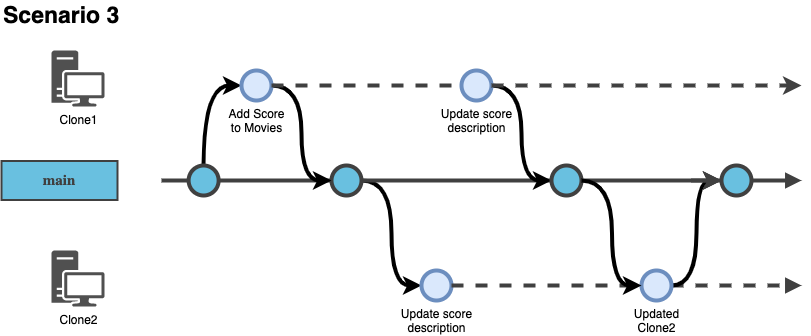

The diagram above was exported from draw.io. Its source (the exported page's mxGraphModel, read from the mxfile embedded in the PNG):
<mxGraphModel dx="433" dy="624" grid="1" gridSize="10" guides="1" tooltips="1" connect="1" arrows="1" fold="1" page="1" pageScale="1" pageWidth="1654" pageHeight="1169" math="0" shadow="0">
  <root>
    <mxCell id="wEzcj08VcBLiysgOAfgu-0" />
    <mxCell id="wEzcj08VcBLiysgOAfgu-1" parent="wEzcj08VcBLiysgOAfgu-0" />
    <mxCell id="kF-p968UOXtvUXF2nkYX-0" style="edgeStyle=orthogonalEdgeStyle;rounded=0;orthogonalLoop=1;jettySize=auto;html=1;exitX=0.5;exitY=0;exitDx=0;exitDy=0;exitPerimeter=0;entryX=0;entryY=0.5;entryDx=0;entryDy=0;entryPerimeter=0;curved=1;strokeWidth=4;" edge="1" parent="wEzcj08VcBLiysgOAfgu-1" source="wEzcj08VcBLiysgOAfgu-2" target="wEzcj08VcBLiysgOAfgu-18">
      <mxGeometry relative="1" as="geometry" />
    </mxCell>
    <mxCell id="wEzcj08VcBLiysgOAfgu-2" value="" style="verticalLabelPosition=bottom;verticalAlign=top;html=1;strokeWidth=4;shape=mxgraph.flowchart.on-page_reference;plain-blue;gradientColor=none;fillColor=#69C0E0;strokeColor=#404040;" vertex="1" parent="wEzcj08VcBLiysgOAfgu-1">
      <mxGeometry x="227.12" y="255" width="30" height="30" as="geometry" />
    </mxCell>
    <mxCell id="wEzcj08VcBLiysgOAfgu-3" value="main" style="text;html=1;align=center;verticalAlign=middle;whiteSpace=wrap;rounded=0;strokeWidth=2;fontSize=15;fontFamily=Roboto;fontStyle=1;strokeColor=#404040;fontColor=#404040;fillColor=#69C0E0;" vertex="1" parent="wEzcj08VcBLiysgOAfgu-1">
      <mxGeometry x="40" y="250.5" width="116" height="39" as="geometry" />
    </mxCell>
    <mxCell id="wEzcj08VcBLiysgOAfgu-4" value="" style="edgeStyle=orthogonalEdgeStyle;rounded=0;html=1;jettySize=auto;orthogonalLoop=1;strokeWidth=4;endArrow=none;endFill=0;strokeColor=#404040;" edge="1" parent="wEzcj08VcBLiysgOAfgu-1">
      <mxGeometry x="162.49" y="181" as="geometry">
        <mxPoint x="200" y="270" as="sourcePoint" />
        <mxPoint x="227.1199999999999" y="270" as="targetPoint" />
      </mxGeometry>
    </mxCell>
    <mxCell id="srhqTGqlp7Ir6bwb2WL8-1" style="edgeStyle=orthogonalEdgeStyle;rounded=0;orthogonalLoop=1;jettySize=auto;html=1;entryX=0;entryY=0.5;entryDx=0;entryDy=0;entryPerimeter=0;curved=1;strokeWidth=4;" edge="1" parent="wEzcj08VcBLiysgOAfgu-1" source="wEzcj08VcBLiysgOAfgu-6" target="wEzcj08VcBLiysgOAfgu-15">
      <mxGeometry relative="1" as="geometry" />
    </mxCell>
    <mxCell id="wEzcj08VcBLiysgOAfgu-6" value="" style="verticalLabelPosition=bottom;verticalAlign=top;html=1;strokeWidth=4;shape=mxgraph.flowchart.on-page_reference;plain-blue;gradientColor=none;fillColor=#69C0E0;strokeColor=#404040;" vertex="1" parent="wEzcj08VcBLiysgOAfgu-1">
      <mxGeometry x="370" y="255" width="30" height="30" as="geometry" />
    </mxCell>
    <mxCell id="wEzcj08VcBLiysgOAfgu-7" value="" style="edgeStyle=orthogonalEdgeStyle;rounded=0;html=1;jettySize=auto;orthogonalLoop=1;plain-blue;endArrow=none;endFill=0;strokeWidth=4;entryX=0;entryY=0.5;entryDx=0;entryDy=0;entryPerimeter=0;strokeColor=#404040;exitX=1;exitY=0.5;exitDx=0;exitDy=0;exitPerimeter=0;" edge="1" parent="wEzcj08VcBLiysgOAfgu-1" source="wEzcj08VcBLiysgOAfgu-2" target="wEzcj08VcBLiysgOAfgu-6">
      <mxGeometry x="360.49" y="181" as="geometry">
        <mxPoint x="487.1199999999999" y="270" as="targetPoint" />
        <mxPoint x="355.1199999999999" y="270" as="sourcePoint" />
      </mxGeometry>
    </mxCell>
    <mxCell id="wEzcj08VcBLiysgOAfgu-8" value="" style="edgeStyle=orthogonalEdgeStyle;rounded=0;html=1;jettySize=auto;orthogonalLoop=1;plain-blue;endArrow=none;endFill=0;strokeWidth=4;entryX=0;entryY=0.5;entryDx=0;entryDy=0;entryPerimeter=0;strokeColor=#404040;exitX=1;exitY=0.5;exitDx=0;exitDy=0;exitPerimeter=0;" edge="1" parent="wEzcj08VcBLiysgOAfgu-1" source="wEzcj08VcBLiysgOAfgu-6" target="wEzcj08VcBLiysgOAfgu-26">
      <mxGeometry x="370.49" y="191" as="geometry">
        <mxPoint x="440" y="280" as="targetPoint" />
        <mxPoint x="480" y="270" as="sourcePoint" />
      </mxGeometry>
    </mxCell>
    <mxCell id="wEzcj08VcBLiysgOAfgu-10" value="" style="edgeStyle=orthogonalEdgeStyle;rounded=0;html=1;jettySize=auto;orthogonalLoop=1;plain-blue;endArrow=block;endFill=1;strokeWidth=4;strokeColor=#404040;exitX=1;exitY=0.5;exitDx=0;exitDy=0;exitPerimeter=0;" edge="1" parent="wEzcj08VcBLiysgOAfgu-1" source="srhqTGqlp7Ir6bwb2WL8-4">
      <mxGeometry x="383.49" y="201" as="geometry">
        <mxPoint x="840" y="270" as="targetPoint" />
        <mxPoint x="810" y="270" as="sourcePoint" />
      </mxGeometry>
    </mxCell>
    <mxCell id="wEzcj08VcBLiysgOAfgu-11" value="Scenario 3" style="text;strokeColor=none;align=left;fillColor=none;html=1;verticalAlign=middle;whiteSpace=wrap;rounded=0;fontStyle=1;fontSize=23;" vertex="1" parent="wEzcj08VcBLiysgOAfgu-1">
      <mxGeometry x="40" y="90" width="230" height="30" as="geometry" />
    </mxCell>
    <mxCell id="wEzcj08VcBLiysgOAfgu-12" value="Clone1" style="sketch=0;pointerEvents=1;shadow=0;dashed=0;html=1;strokeColor=none;fillColor=#505050;labelPosition=center;verticalLabelPosition=bottom;verticalAlign=top;outlineConnect=0;align=center;shape=mxgraph.office.devices.workstation;" vertex="1" parent="wEzcj08VcBLiysgOAfgu-1">
      <mxGeometry x="90" y="140" width="53" height="56" as="geometry" />
    </mxCell>
    <mxCell id="wEzcj08VcBLiysgOAfgu-13" value="Clone2" style="sketch=0;pointerEvents=1;shadow=0;dashed=0;html=1;strokeColor=none;fillColor=#505050;labelPosition=center;verticalLabelPosition=bottom;verticalAlign=top;outlineConnect=0;align=center;shape=mxgraph.office.devices.workstation;" vertex="1" parent="wEzcj08VcBLiysgOAfgu-1">
      <mxGeometry x="90" y="340" width="53" height="56" as="geometry" />
    </mxCell>
    <mxCell id="wEzcj08VcBLiysgOAfgu-15" value="Update score&lt;br&gt;description" style="verticalLabelPosition=bottom;verticalAlign=top;html=1;strokeWidth=4;shape=mxgraph.flowchart.on-page_reference;fillColor=#dae8fc;strokeColor=#6c8ebf;" vertex="1" parent="wEzcj08VcBLiysgOAfgu-1">
      <mxGeometry x="460" y="360" width="30" height="30" as="geometry" />
    </mxCell>
    <mxCell id="wEzcj08VcBLiysgOAfgu-17" value="" style="edgeStyle=orthogonalEdgeStyle;rounded=0;html=1;jettySize=auto;orthogonalLoop=1;plain-blue;endArrow=block;endFill=1;strokeWidth=4;strokeColor=#404040;exitX=1;exitY=0.5;exitDx=0;exitDy=0;exitPerimeter=0;dashed=1;" edge="1" parent="wEzcj08VcBLiysgOAfgu-1" source="wEzcj08VcBLiysgOAfgu-28">
      <mxGeometry x="383.49" y="201" as="geometry">
        <mxPoint x="840" y="375" as="targetPoint" />
        <mxPoint x="720" y="375" as="sourcePoint" />
      </mxGeometry>
    </mxCell>
    <mxCell id="srhqTGqlp7Ir6bwb2WL8-0" style="edgeStyle=orthogonalEdgeStyle;rounded=0;orthogonalLoop=1;jettySize=auto;html=1;entryX=0;entryY=0.5;entryDx=0;entryDy=0;entryPerimeter=0;curved=1;strokeWidth=4;" edge="1" parent="wEzcj08VcBLiysgOAfgu-1" source="wEzcj08VcBLiysgOAfgu-18" target="wEzcj08VcBLiysgOAfgu-6">
      <mxGeometry relative="1" as="geometry" />
    </mxCell>
    <mxCell id="wEzcj08VcBLiysgOAfgu-18" value="Add Score &lt;br&gt;to Movies" style="verticalLabelPosition=bottom;verticalAlign=top;html=1;strokeWidth=4;shape=mxgraph.flowchart.on-page_reference;fillColor=#dae8fc;strokeColor=#6c8ebf;" vertex="1" parent="wEzcj08VcBLiysgOAfgu-1">
      <mxGeometry x="280" y="160" width="30" height="30" as="geometry" />
    </mxCell>
    <mxCell id="wEzcj08VcBLiysgOAfgu-20" style="edgeStyle=orthogonalEdgeStyle;rounded=0;orthogonalLoop=1;jettySize=auto;html=1;entryX=0;entryY=0.5;entryDx=0;entryDy=0;entryPerimeter=0;curved=1;strokeWidth=4;" edge="1" parent="wEzcj08VcBLiysgOAfgu-1" source="wEzcj08VcBLiysgOAfgu-21" target="wEzcj08VcBLiysgOAfgu-26">
      <mxGeometry relative="1" as="geometry" />
    </mxCell>
    <mxCell id="wEzcj08VcBLiysgOAfgu-21" value="Update score&lt;br&gt;description" style="verticalLabelPosition=bottom;verticalAlign=top;html=1;strokeWidth=4;shape=mxgraph.flowchart.on-page_reference;fillColor=#dae8fc;strokeColor=#6c8ebf;" vertex="1" parent="wEzcj08VcBLiysgOAfgu-1">
      <mxGeometry x="500" y="160" width="30" height="30" as="geometry" />
    </mxCell>
    <mxCell id="wEzcj08VcBLiysgOAfgu-22" value="" style="edgeStyle=orthogonalEdgeStyle;rounded=0;html=1;jettySize=auto;orthogonalLoop=1;plain-blue;endArrow=none;endFill=0;strokeWidth=4;entryX=0;entryY=0.5;entryDx=0;entryDy=0;entryPerimeter=0;strokeColor=#404040;exitX=1;exitY=0.5;exitDx=0;exitDy=0;exitPerimeter=0;dashed=1;" edge="1" parent="wEzcj08VcBLiysgOAfgu-1" source="wEzcj08VcBLiysgOAfgu-18" target="wEzcj08VcBLiysgOAfgu-21">
      <mxGeometry x="360.49" y="181" as="geometry">
        <mxPoint x="487.1199999999999" y="175" as="targetPoint" />
        <mxPoint x="355.1199999999999" y="175" as="sourcePoint" />
      </mxGeometry>
    </mxCell>
    <mxCell id="wEzcj08VcBLiysgOAfgu-24" value="" style="edgeStyle=orthogonalEdgeStyle;rounded=0;html=1;jettySize=auto;orthogonalLoop=1;plain-blue;endArrow=none;endFill=0;strokeWidth=4;entryX=0;entryY=0.5;entryDx=0;entryDy=0;entryPerimeter=0;strokeColor=#404040;" edge="1" parent="wEzcj08VcBLiysgOAfgu-1" target="wEzcj08VcBLiysgOAfgu-26">
      <mxGeometry x="383.49" y="201" as="geometry">
        <mxPoint x="757" y="270" as="targetPoint" />
        <mxPoint x="614" y="270" as="sourcePoint" />
      </mxGeometry>
    </mxCell>
    <mxCell id="wEzcj08VcBLiysgOAfgu-26" value="" style="verticalLabelPosition=bottom;verticalAlign=top;html=1;strokeWidth=4;shape=mxgraph.flowchart.on-page_reference;plain-blue;gradientColor=none;fillColor=#69C0E0;strokeColor=#404040;" vertex="1" parent="wEzcj08VcBLiysgOAfgu-1">
      <mxGeometry x="590" y="255" width="30" height="30" as="geometry" />
    </mxCell>
    <mxCell id="wEzcj08VcBLiysgOAfgu-27" value="" style="edgeStyle=orthogonalEdgeStyle;rounded=0;html=1;jettySize=auto;orthogonalLoop=1;plain-blue;endArrow=none;endFill=0;strokeWidth=4;strokeColor=#404040;exitX=1;exitY=0.5;exitDx=0;exitDy=0;exitPerimeter=0;dashed=1;entryX=0;entryY=0.5;entryDx=0;entryDy=0;entryPerimeter=0;" edge="1" parent="wEzcj08VcBLiysgOAfgu-1" source="wEzcj08VcBLiysgOAfgu-15" target="wEzcj08VcBLiysgOAfgu-28">
      <mxGeometry x="360.49" y="181" as="geometry">
        <mxPoint x="560" y="375" as="targetPoint" />
        <mxPoint x="350" y="375" as="sourcePoint" />
      </mxGeometry>
    </mxCell>
    <mxCell id="srhqTGqlp7Ir6bwb2WL8-8" style="edgeStyle=orthogonalEdgeStyle;rounded=0;orthogonalLoop=1;jettySize=auto;html=1;entryX=0;entryY=0.5;entryDx=0;entryDy=0;entryPerimeter=0;strokeWidth=4;curved=1;" edge="1" parent="wEzcj08VcBLiysgOAfgu-1" source="wEzcj08VcBLiysgOAfgu-28" target="srhqTGqlp7Ir6bwb2WL8-4">
      <mxGeometry relative="1" as="geometry" />
    </mxCell>
    <mxCell id="wEzcj08VcBLiysgOAfgu-28" value="Updated &lt;br&gt;Clone2" style="verticalLabelPosition=bottom;verticalAlign=top;html=1;strokeWidth=4;shape=mxgraph.flowchart.on-page_reference;fillColor=#dae8fc;strokeColor=#6c8ebf;" vertex="1" parent="wEzcj08VcBLiysgOAfgu-1">
      <mxGeometry x="680" y="360" width="30" height="30" as="geometry" />
    </mxCell>
    <mxCell id="wEzcj08VcBLiysgOAfgu-29" value="" style="edgeStyle=orthogonalEdgeStyle;rounded=0;html=1;jettySize=auto;orthogonalLoop=1;plain-blue;endArrow=classic;endFill=1;strokeWidth=4;strokeColor=#404040;exitX=1;exitY=0.5;exitDx=0;exitDy=0;exitPerimeter=0;dashed=1;" edge="1" parent="wEzcj08VcBLiysgOAfgu-1" source="wEzcj08VcBLiysgOAfgu-21">
      <mxGeometry x="370.49" y="191" as="geometry">
        <mxPoint x="840" y="175" as="targetPoint" />
        <mxPoint x="530" y="175" as="sourcePoint" />
      </mxGeometry>
    </mxCell>
    <mxCell id="srhqTGqlp7Ir6bwb2WL8-5" value="" style="edgeStyle=orthogonalEdgeStyle;rounded=0;html=1;jettySize=auto;orthogonalLoop=1;plain-blue;endArrow=classic;endFill=1;strokeWidth=4;entryX=0;entryY=0.5;entryDx=0;entryDy=0;entryPerimeter=0;strokeColor=#404040;exitX=1;exitY=0.5;exitDx=0;exitDy=0;exitPerimeter=0;" edge="1" parent="wEzcj08VcBLiysgOAfgu-1" source="wEzcj08VcBLiysgOAfgu-26" target="srhqTGqlp7Ir6bwb2WL8-4">
      <mxGeometry x="370.49" y="191" as="geometry">
        <mxPoint x="600" y="280" as="targetPoint" />
        <mxPoint x="620" y="330" as="sourcePoint" />
      </mxGeometry>
    </mxCell>
    <mxCell id="srhqTGqlp7Ir6bwb2WL8-6" value="" style="edgeStyle=orthogonalEdgeStyle;rounded=0;html=1;jettySize=auto;orthogonalLoop=1;plain-blue;endArrow=none;endFill=0;strokeWidth=4;entryX=0;entryY=0.5;entryDx=0;entryDy=0;entryPerimeter=0;strokeColor=#404040;" edge="1" parent="wEzcj08VcBLiysgOAfgu-1" target="srhqTGqlp7Ir6bwb2WL8-4">
      <mxGeometry x="383.49" y="201" as="geometry">
        <mxPoint x="780" y="270" as="targetPoint" />
        <mxPoint x="730" y="270" as="sourcePoint" />
      </mxGeometry>
    </mxCell>
    <mxCell id="srhqTGqlp7Ir6bwb2WL8-4" value="" style="verticalLabelPosition=bottom;verticalAlign=top;html=1;strokeWidth=4;shape=mxgraph.flowchart.on-page_reference;plain-blue;gradientColor=none;fillColor=#69C0E0;strokeColor=#404040;" vertex="1" parent="wEzcj08VcBLiysgOAfgu-1">
      <mxGeometry x="760" y="255" width="30" height="30" as="geometry" />
    </mxCell>
    <mxCell id="srhqTGqlp7Ir6bwb2WL8-7" style="edgeStyle=orthogonalEdgeStyle;rounded=0;orthogonalLoop=1;jettySize=auto;html=1;entryX=0;entryY=0.5;entryDx=0;entryDy=0;entryPerimeter=0;curved=1;strokeWidth=4;" edge="1" parent="wEzcj08VcBLiysgOAfgu-1" target="wEzcj08VcBLiysgOAfgu-28">
      <mxGeometry relative="1" as="geometry">
        <mxPoint x="620" y="270" as="sourcePoint" />
        <mxPoint x="600" y="280" as="targetPoint" />
      </mxGeometry>
    </mxCell>
  </root>
</mxGraphModel>